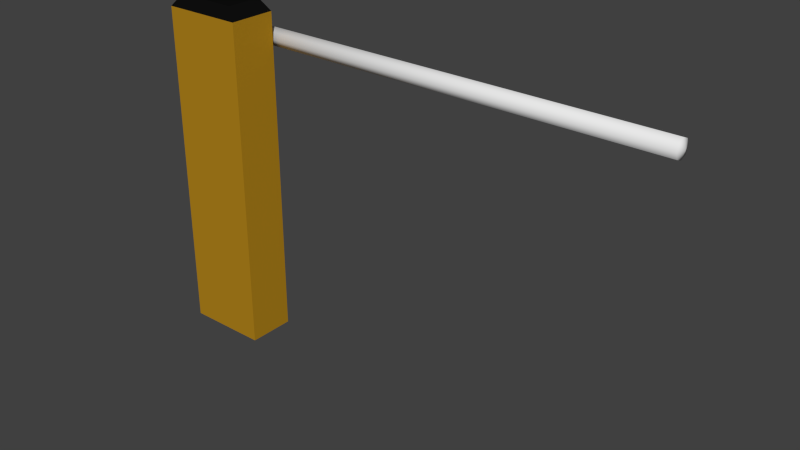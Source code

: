 # Source: electric_barrier.blend  (saved by Blender 2.79.0; exported with 4.5.12 LTS)
import bpy
from mathutils import Matrix  # noqa: F401  (used for matrix-valued properties, if any)

bpy.ops.wm.read_factory_settings(use_empty=True)
scene = bpy.context.scene
scene.name = 'Scene'

# ---- collections
col_collection_1 = bpy.data.collections.new('Collection 1'); scene.collection.children.link(col_collection_1)

# ---- materials (node trees are filled in below, after node groups)
mat_material = bpy.data.materials.new('Material')
mat_material.alpha_threshold = 0.0
mat_material.use_transparent_shadow = False
mat_material.roughness = 0.5
mat_material.line_color = (0.0, 0.0, 0.0, 1.0)
mat_orange = bpy.data.materials.new('Orange')
mat_orange.alpha_threshold = 0.0
mat_orange.use_transparent_shadow = False
mat_orange.diffuse_color = (0.4575, 0.2378, 0.01182, 1.0)
mat_orange.roughness = 0.5
mat_orange.line_color = (0.0, 0.0, 0.0, 1.0)
mat_black = bpy.data.materials.new('Black')
mat_black.alpha_threshold = 0.0
mat_black.use_transparent_shadow = False
mat_black.diffuse_color = (0.004895, 0.004895, 0.004895, 1.0)
mat_black.specular_color = (0.02038, 0.02038, 0.02038)
mat_black.roughness = 0.5
mat_black.line_color = (0.0, 0.0, 0.0, 1.0)

# ---- material node trees

# ---- world
world_world = bpy.data.worlds.new('World'); scene.world = world_world
world_world.color = (0.05088, 0.05088, 0.05088)
world_world.use_sun_shadow = False
world_world.sun_shadow_jitter_overblur = 0.0
world_world.cycles.sampling_method = 'NONE'
world_world.cycles.sample_map_resolution = 256

# ---- meshes
me_circle = bpy.data.meshes.new('Circle')
me_circle.from_pydata([(4.197e-09, 0.03902, -0.344), (0.02759, 0.02759, -0.344), (0.03902, -1.656e-08, -0.344), (0.02759, -0.02759, -0.344), (7.854e-10, -0.03902, -0.344), (-0.02759, -0.02759, -0.344), (-0.03902, -1.439e-08, -0.344), (-0.02759, 0.02759, -0.344), (-0.02759, 0.02759, 1.653), (-0.03902, 7.292e-08, 1.653), (-0.02759, -0.02759, 1.653), (-8.652e-08, -0.03902, 1.653), (0.02759, -0.02759, 1.653), (0.03902, 7.075e-08, 1.653), (0.02759, 0.02759, 1.653), (-8.311e-08, 0.03902, 1.653), (-1.862e-09, -1.557e-08, -0.354), (-9.089e-08, 7.366e-08, 1.663)], [], [(15, 0, 7, 8), (7, 6, 9, 8), (6, 5, 10, 9), (5, 4, 11, 10), (4, 3, 12, 11), (3, 2, 13, 12), (2, 1, 14, 13), (1, 0, 15, 14), (0, 16, 7), (6, 7, 16), (5, 6, 16), (4, 5, 16), (3, 4, 16), (2, 3, 16), (1, 2, 16), (0, 1, 16), (14, 15, 17), (13, 14, 17), (12, 13, 17), (11, 12, 17), (10, 11, 17), (9, 10, 17), (8, 9, 17), (8, 17, 15)])
me_circle.polygons.foreach_set('use_smooth', [True] * 24)
_uv = me_circle.uv_layers.new(name='UVTex')
_uv.uv.foreach_set('vector', [5.0, 1.0, -3.0, 1.0, -3.0, 0.875, 5.0, 0.875, -3.0, 0.875, -3.0, 0.5, 5.0, 0.5, 5.0, 0.875, -3.0, 0.5, -3.0, 0.125, 5.0, 0.125, 5.0, 0.5, -3.0, 0.125, -3.0, 0.0, 5.0, 0.0, 5.0, 0.125, -3.0, 0.0, -3.0, 0.125, 5.0, 0.125, 5.0, 0.0, -3.0, 0.125, -3.0, 0.5, 5.0, 0.5, 5.0, 0.125, -3.0, 0.5, -3.0, 0.875, 5.0, 0.875, 5.0, 0.5, -3.0, 0.875, -3.0, 1.0, 5.0, 1.0, 5.0, 0.875, 0.25, 0.875, 0.25, 0.5, 0.25, 0.75, 0.25, 0.5, 0.25, 0.75, 0.25, 0.5, 0.25, 0.25, 0.25, 0.5, 0.25, 0.5, 0.25, 0.125, 0.25, 0.25, 0.25, 0.5, 0.25, 0.25, 0.25, 0.125, 0.25, 0.5, 0.25, 0.5, 0.25, 0.25, 0.25, 0.5, 0.25, 0.75, 0.25, 0.5, 0.25, 0.5, 0.25, 0.875, 0.25, 0.75, 0.25, 0.5, 0.7812, 0.8125, 0.7812, 0.875, 0.7812, 0.5, 0.7812, 0.5, 0.7812, 0.8125, 0.7812, 0.5, 0.7812, 0.1875, 0.7812, 0.5, 0.7812, 0.5, 0.7812, 0.125, 0.7812, 0.1875, 0.7812, 0.5, 0.7812, 0.1875, 0.7812, 0.125, 0.7812, 0.5, 0.7812, 0.5, 0.7812, 0.1875, 0.7812, 0.5, 0.7812, 0.8125, 0.7812, 0.5, 0.7812, 0.5, 0.7812, 0.8125, 0.7812, 0.5, 0.7812, 0.875])
me_circle.materials.append(mat_material)
me_circle.use_remesh_preserve_volume = False
me_circle.use_remesh_preserve_attributes = False
me_circle.use_mirror_vertex_groups = False
me_circle.update()
me_cube_001 = bpy.data.meshes.new('Cube.001')
me_cube_001.from_pydata([(0.1748, 0.09999, -1.0), (0.1748, -0.09999, -1.0), (-0.1748, -0.09999, -1.0), (-0.1748, 0.09999, -1.0), (0.1748, 0.09999, 0.4), (0.1748, -0.09999, 0.4), (-0.1748, -0.09999, 0.4), (-0.1748, 0.09999, 0.4), (0.1329, 0.076, 0.45), (-0.1329, 0.076, 0.45), (-0.1329, -0.076, 0.45), (0.1329, -0.076, 0.45)], [], [(0, 4, 5, 1), (1, 5, 6, 2), (2, 6, 7, 3), (4, 0, 3, 7), (4, 7, 9, 8), (7, 6, 10, 9), (6, 5, 11, 10), (5, 4, 8, 11), (8, 9, 10, 11)])
me_cube_001.polygons.foreach_set('material_index', [0, 0, 0, 0, 1, 1, 1, 1, 1])
me_cube_001.materials.append(mat_orange)
me_cube_001.materials.append(mat_black)
me_cube_001.use_remesh_preserve_volume = False
me_cube_001.use_remesh_preserve_attributes = False
me_cube_001.use_mirror_vertex_groups = False
me_cube_001.update()

# ---- objects
ob_circle = bpy.data.objects.new('Circle', me_circle)
ob_cube = bpy.data.objects.new('Cube', me_cube_001)

# ---- transforms, parenting, visibility, modifiers, constraints
ob_circle.location = (0.2389, 0.15, 1.28)
ob_circle.rotation_euler = (1.571, -0.0, 1.571)
ob_circle.lineart.crease_threshold = 0.0
ob_cube.location = (0.0, 0.0, 1.0)
ob_cube.lineart.crease_threshold = 0.0

# ---- collection membership
col_collection_1.objects.link(ob_circle)
col_collection_1.objects.link(ob_cube)

# ---- scene / render settings (as saved in the file)
scene.frame_start = 1; scene.frame_end = 250; scene.frame_set(1)
scene.render.engine = 'BLENDER_EEVEE_NEXT'
scene.render.image_settings.color_mode = 'RGB'
scene.render.image_settings.compression = 90
scene.render.resolution_percentage = 50
scene.render.dither_intensity = 0.0
scene.render.bake_margin = 2
scene.render.bake_bias = 0.0
scene.cycles.use_denoising = False
scene.cycles.samples = 10
scene.cycles.sampling_pattern = 'TABULATED_SOBOL'
scene.cycles.light_sampling_threshold = 0.0
scene.cycles.use_adaptive_sampling = False
scene.cycles.use_light_tree = False
scene.cycles.blur_glossy = 0.0
scene.cycles.volume_bounces = 1
scene.cycles.pixel_filter_type = 'GAUSSIAN'
scene.cycles.sample_clamp_indirect = 0.0
scene.view_settings.view_transform = 'Standard'
bpy.context.view_layer.update()

# ---- added for rendering (the .blend has no active camera and no usable light): camera, sun
cam_auto = bpy.data.cameras.new('AutoCamera')
cam_auto.lens = 50.0
cam_auto.sensor_width = 36.0
cam_auto.clip_end = 1000.0
ob_auto_camera = bpy.data.objects.new('AutoCamera', cam_auto)
scene.collection.objects.link(ob_auto_camera)
ob_auto_camera.location = (3.22253, -2.78609, 2.61207)
ob_auto_camera.rotation_euler = (1.09748, -7.21219e-08, 0.694738)
scene.camera = ob_auto_camera
light_auto_sun = bpy.data.lights.new('AutoSun', 'SUN')
light_auto_sun.energy = 3.0
light_auto_sun.angle = 0.0523599
ob_auto_sun = bpy.data.objects.new('AutoSun', light_auto_sun)
scene.collection.objects.link(ob_auto_sun)
ob_auto_sun.rotation_euler = (0.872665, 0.174533, 0.523599)
bpy.context.view_layer.update()
